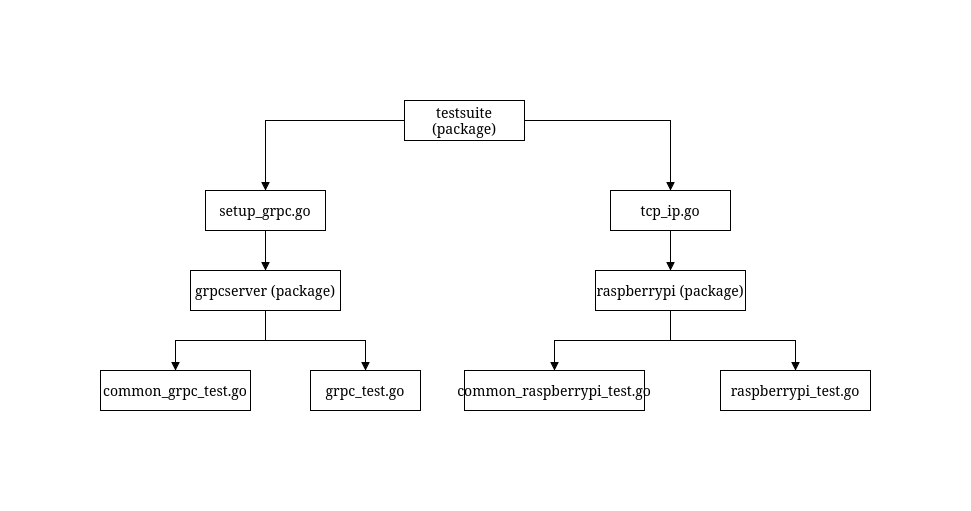

The diagram above was exported from draw.io. Its source (the exported page's mxGraphModel, read from the mxfile embedded in the PNG):
<mxGraphModel dx="1111" dy="677" grid="1" gridSize="10" guides="1" tooltips="1" connect="1" arrows="1" fold="1" page="1" pageScale="1" pageWidth="827" pageHeight="1169" background="#FFFFFF" math="0" shadow="0">
  <root>
    <mxCell id="0" />
    <mxCell id="1" parent="0" />
    <mxCell id="VfW40to4PNZBmBumhW1B-36" value="testsuite (package)" style="rounded=0;whiteSpace=wrap;html=1;strokeColor=#000000;fillColor=none;fontSize=14;" parent="1" vertex="1">
      <mxGeometry x="354" y="60" width="120" height="40" as="geometry" />
    </mxCell>
    <mxCell id="VfW40to4PNZBmBumhW1B-37" value="setup_grpc.go" style="rounded=0;whiteSpace=wrap;html=1;strokeColor=#000000;fillColor=none;fontSize=14;" parent="1" vertex="1">
      <mxGeometry x="155" y="150" width="120" height="40" as="geometry" />
    </mxCell>
    <mxCell id="VfW40to4PNZBmBumhW1B-38" style="edgeStyle=orthogonalEdgeStyle;rounded=0;html=1;endArrow=block;fontSize=14;" parent="1" source="VfW40to4PNZBmBumhW1B-36" target="VfW40to4PNZBmBumhW1B-37" edge="1">
      <mxGeometry relative="1" as="geometry" />
    </mxCell>
    <mxCell id="VfW40to4PNZBmBumhW1B-39" value="tcp_ip.go" style="rounded=0;whiteSpace=wrap;html=1;strokeColor=#000000;fillColor=none;fontSize=14;" parent="1" vertex="1">
      <mxGeometry x="560" y="150" width="120" height="40" as="geometry" />
    </mxCell>
    <mxCell id="VfW40to4PNZBmBumhW1B-40" style="edgeStyle=orthogonalEdgeStyle;rounded=0;html=1;endArrow=block;fontSize=14;" parent="1" source="VfW40to4PNZBmBumhW1B-36" target="VfW40to4PNZBmBumhW1B-39" edge="1">
      <mxGeometry relative="1" as="geometry" />
    </mxCell>
    <mxCell id="VfW40to4PNZBmBumhW1B-41" value="grpcserver (package)" style="rounded=0;whiteSpace=wrap;html=1;strokeColor=#000000;fillColor=none;fontSize=14;" parent="1" vertex="1">
      <mxGeometry x="140" y="230" width="150" height="40" as="geometry" />
    </mxCell>
    <mxCell id="VfW40to4PNZBmBumhW1B-42" style="edgeStyle=orthogonalEdgeStyle;rounded=0;html=1;endArrow=block;fontSize=14;" parent="1" source="VfW40to4PNZBmBumhW1B-37" target="VfW40to4PNZBmBumhW1B-41" edge="1">
      <mxGeometry relative="1" as="geometry" />
    </mxCell>
    <mxCell id="VfW40to4PNZBmBumhW1B-43" value="common_grpc_test.go" style="rounded=0;whiteSpace=wrap;html=1;strokeColor=#000000;fillColor=none;fontSize=14;" parent="1" vertex="1">
      <mxGeometry x="50" y="330" width="150" height="40" as="geometry" />
    </mxCell>
    <mxCell id="VfW40to4PNZBmBumhW1B-44" style="edgeStyle=orthogonalEdgeStyle;rounded=0;html=1;endArrow=block;fontSize=14;" parent="1" source="VfW40to4PNZBmBumhW1B-41" target="VfW40to4PNZBmBumhW1B-43" edge="1">
      <mxGeometry relative="1" as="geometry" />
    </mxCell>
    <mxCell id="VfW40to4PNZBmBumhW1B-45" value="grpc_test.go" style="rounded=0;whiteSpace=wrap;html=1;strokeColor=#000000;fillColor=none;fontSize=14;" parent="1" vertex="1">
      <mxGeometry x="260" y="330" width="110" height="40" as="geometry" />
    </mxCell>
    <mxCell id="VfW40to4PNZBmBumhW1B-46" style="edgeStyle=orthogonalEdgeStyle;rounded=0;html=1;endArrow=block;fontSize=14;" parent="1" source="VfW40to4PNZBmBumhW1B-41" target="VfW40to4PNZBmBumhW1B-45" edge="1">
      <mxGeometry relative="1" as="geometry" />
    </mxCell>
    <mxCell id="VfW40to4PNZBmBumhW1B-47" value="raspberrypi (package)" style="rounded=0;whiteSpace=wrap;html=1;strokeColor=#000000;fillColor=none;fontSize=14;" parent="1" vertex="1">
      <mxGeometry x="545" y="230" width="150" height="40" as="geometry" />
    </mxCell>
    <mxCell id="VfW40to4PNZBmBumhW1B-48" style="edgeStyle=orthogonalEdgeStyle;rounded=0;html=1;endArrow=block;fontSize=14;" parent="1" source="VfW40to4PNZBmBumhW1B-39" target="VfW40to4PNZBmBumhW1B-47" edge="1">
      <mxGeometry relative="1" as="geometry" />
    </mxCell>
    <mxCell id="VfW40to4PNZBmBumhW1B-49" value="common_raspberrypi_test.go" style="rounded=0;whiteSpace=wrap;html=1;strokeColor=#000000;fillColor=none;fontSize=14;" parent="1" vertex="1">
      <mxGeometry x="414" y="330" width="180" height="40" as="geometry" />
    </mxCell>
    <mxCell id="VfW40to4PNZBmBumhW1B-50" style="edgeStyle=orthogonalEdgeStyle;rounded=0;html=1;endArrow=block;fontSize=14;" parent="1" source="VfW40to4PNZBmBumhW1B-47" target="VfW40to4PNZBmBumhW1B-49" edge="1">
      <mxGeometry relative="1" as="geometry" />
    </mxCell>
    <mxCell id="VfW40to4PNZBmBumhW1B-51" value="raspberrypi_test.go" style="rounded=0;whiteSpace=wrap;html=1;strokeColor=#000000;fillColor=none;fontSize=14;" parent="1" vertex="1">
      <mxGeometry x="670" y="330" width="150" height="40" as="geometry" />
    </mxCell>
    <mxCell id="VfW40to4PNZBmBumhW1B-52" style="edgeStyle=orthogonalEdgeStyle;rounded=0;html=1;endArrow=block;fontSize=14;" parent="1" source="VfW40to4PNZBmBumhW1B-47" target="VfW40to4PNZBmBumhW1B-51" edge="1">
      <mxGeometry relative="1" as="geometry" />
    </mxCell>
  </root>
</mxGraphModel>